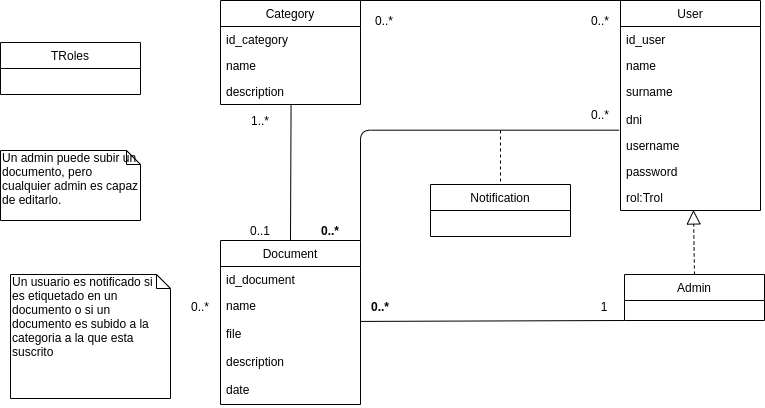

The diagram above was exported from draw.io. Its source (the exported page's mxGraphModel, read from the mxfile embedded in the PNG):
<mxGraphModel dx="849" dy="1631" grid="1" gridSize="10" guides="1" tooltips="1" connect="1" arrows="1" fold="1" page="1" pageScale="1" pageWidth="827" pageHeight="1169" math="0" shadow="0">
  <root>
    <mxCell id="0" />
    <mxCell id="1" parent="0" />
    <mxCell id="6BikE-VC5h4PhVcPcBgS-4" value="Document" style="swimlane;fontStyle=0;childLayout=stackLayout;horizontal=1;startSize=26;fillColor=none;horizontalStack=0;resizeParent=1;resizeParentMax=0;resizeLast=0;collapsible=1;marginBottom=0;" parent="1" vertex="1">
      <mxGeometry x="230" y="190" width="140" height="164" as="geometry" />
    </mxCell>
    <mxCell id="6BikE-VC5h4PhVcPcBgS-5" value="id_document" style="text;strokeColor=none;fillColor=none;align=left;verticalAlign=top;spacingLeft=4;spacingRight=4;overflow=hidden;rotatable=0;points=[[0,0.5],[1,0.5]];portConstraint=eastwest;" parent="6BikE-VC5h4PhVcPcBgS-4" vertex="1">
      <mxGeometry y="26" width="140" height="26" as="geometry" />
    </mxCell>
    <mxCell id="6BikE-VC5h4PhVcPcBgS-6" value="name" style="text;strokeColor=none;fillColor=none;align=left;verticalAlign=top;spacingLeft=4;spacingRight=4;overflow=hidden;rotatable=0;points=[[0,0.5],[1,0.5]];portConstraint=eastwest;" parent="6BikE-VC5h4PhVcPcBgS-4" vertex="1">
      <mxGeometry y="52" width="140" height="28" as="geometry" />
    </mxCell>
    <mxCell id="2H-RfURUB77zD_Z42WaJ-6" value="file" style="text;strokeColor=none;fillColor=none;align=left;verticalAlign=top;spacingLeft=4;spacingRight=4;overflow=hidden;rotatable=0;points=[[0,0.5],[1,0.5]];portConstraint=eastwest;" vertex="1" parent="6BikE-VC5h4PhVcPcBgS-4">
      <mxGeometry y="80" width="140" height="28" as="geometry" />
    </mxCell>
    <mxCell id="2H-RfURUB77zD_Z42WaJ-7" value="description" style="text;strokeColor=none;fillColor=none;align=left;verticalAlign=top;spacingLeft=4;spacingRight=4;overflow=hidden;rotatable=0;points=[[0,0.5],[1,0.5]];portConstraint=eastwest;" vertex="1" parent="6BikE-VC5h4PhVcPcBgS-4">
      <mxGeometry y="108" width="140" height="28" as="geometry" />
    </mxCell>
    <mxCell id="2H-RfURUB77zD_Z42WaJ-8" value="date" style="text;strokeColor=none;fillColor=none;align=left;verticalAlign=top;spacingLeft=4;spacingRight=4;overflow=hidden;rotatable=0;points=[[0,0.5],[1,0.5]];portConstraint=eastwest;" vertex="1" parent="6BikE-VC5h4PhVcPcBgS-4">
      <mxGeometry y="136" width="140" height="28" as="geometry" />
    </mxCell>
    <mxCell id="6BikE-VC5h4PhVcPcBgS-8" value="Category" style="swimlane;fontStyle=0;childLayout=stackLayout;horizontal=1;startSize=26;fillColor=none;horizontalStack=0;resizeParent=1;resizeParentMax=0;resizeLast=0;collapsible=1;marginBottom=0;" parent="1" vertex="1">
      <mxGeometry x="230" y="-50" width="140" height="104" as="geometry" />
    </mxCell>
    <mxCell id="CCAmwhsh-IR7KorWZkM3-1" value="id_category&#10;" style="text;strokeColor=none;fillColor=none;align=left;verticalAlign=top;spacingLeft=4;spacingRight=4;overflow=hidden;rotatable=0;points=[[0,0.5],[1,0.5]];portConstraint=eastwest;" parent="6BikE-VC5h4PhVcPcBgS-8" vertex="1">
      <mxGeometry y="26" width="140" height="26" as="geometry" />
    </mxCell>
    <mxCell id="6BikE-VC5h4PhVcPcBgS-9" value="name" style="text;strokeColor=none;fillColor=none;align=left;verticalAlign=top;spacingLeft=4;spacingRight=4;overflow=hidden;rotatable=0;points=[[0,0.5],[1,0.5]];portConstraint=eastwest;" parent="6BikE-VC5h4PhVcPcBgS-8" vertex="1">
      <mxGeometry y="52" width="140" height="26" as="geometry" />
    </mxCell>
    <mxCell id="CCAmwhsh-IR7KorWZkM3-3" value="description" style="text;strokeColor=none;fillColor=none;align=left;verticalAlign=top;spacingLeft=4;spacingRight=4;overflow=hidden;rotatable=0;points=[[0,0.5],[1,0.5]];portConstraint=eastwest;" parent="6BikE-VC5h4PhVcPcBgS-8" vertex="1">
      <mxGeometry y="78" width="140" height="26" as="geometry" />
    </mxCell>
    <mxCell id="6BikE-VC5h4PhVcPcBgS-38" value="" style="endArrow=none;html=1;exitX=0.5;exitY=0;exitDx=0;exitDy=0;entryX=0.504;entryY=1.039;entryDx=0;entryDy=0;entryPerimeter=0;" parent="1" source="6BikE-VC5h4PhVcPcBgS-4" edge="1">
      <mxGeometry width="50" height="50" relative="1" as="geometry">
        <mxPoint x="420" y="270" as="sourcePoint" />
        <mxPoint x="300.55999999999995" y="55.013999999999896" as="targetPoint" />
      </mxGeometry>
    </mxCell>
    <mxCell id="6BikE-VC5h4PhVcPcBgS-39" value="" style="endArrow=none;html=1;entryX=0;entryY=0;entryDx=0;entryDy=0;exitX=1;exitY=0;exitDx=0;exitDy=0;" parent="1" source="6BikE-VC5h4PhVcPcBgS-8" target="6BikE-VC5h4PhVcPcBgS-12" edge="1">
      <mxGeometry width="50" height="50" relative="1" as="geometry">
        <mxPoint x="470" y="220" as="sourcePoint" />
        <mxPoint x="610" y="-30" as="targetPoint" />
      </mxGeometry>
    </mxCell>
    <mxCell id="6BikE-VC5h4PhVcPcBgS-12" value="User" style="swimlane;fontStyle=0;childLayout=stackLayout;horizontal=1;startSize=26;fillColor=none;horizontalStack=0;resizeParent=1;resizeParentMax=0;resizeLast=0;collapsible=1;marginBottom=0;" parent="1" vertex="1">
      <mxGeometry x="630" y="-50" width="140" height="210" as="geometry" />
    </mxCell>
    <mxCell id="2H-RfURUB77zD_Z42WaJ-11" value="id_user" style="text;strokeColor=none;fillColor=none;align=left;verticalAlign=top;spacingLeft=4;spacingRight=4;overflow=hidden;rotatable=0;points=[[0,0.5],[1,0.5]];portConstraint=eastwest;" vertex="1" parent="6BikE-VC5h4PhVcPcBgS-12">
      <mxGeometry y="26" width="140" height="26" as="geometry" />
    </mxCell>
    <mxCell id="6BikE-VC5h4PhVcPcBgS-13" value="name" style="text;strokeColor=none;fillColor=none;align=left;verticalAlign=top;spacingLeft=4;spacingRight=4;overflow=hidden;rotatable=0;points=[[0,0.5],[1,0.5]];portConstraint=eastwest;" parent="6BikE-VC5h4PhVcPcBgS-12" vertex="1">
      <mxGeometry y="52" width="140" height="26" as="geometry" />
    </mxCell>
    <mxCell id="6BikE-VC5h4PhVcPcBgS-14" value="surname" style="text;strokeColor=none;fillColor=none;align=left;verticalAlign=top;spacingLeft=4;spacingRight=4;overflow=hidden;rotatable=0;points=[[0,0.5],[1,0.5]];portConstraint=eastwest;" parent="6BikE-VC5h4PhVcPcBgS-12" vertex="1">
      <mxGeometry y="78" width="140" height="28" as="geometry" />
    </mxCell>
    <mxCell id="6BikE-VC5h4PhVcPcBgS-15" value="dni" style="text;strokeColor=none;fillColor=none;align=left;verticalAlign=top;spacingLeft=4;spacingRight=4;overflow=hidden;rotatable=0;points=[[0,0.5],[1,0.5]];portConstraint=eastwest;" parent="6BikE-VC5h4PhVcPcBgS-12" vertex="1">
      <mxGeometry y="106" width="140" height="26" as="geometry" />
    </mxCell>
    <mxCell id="6BikE-VC5h4PhVcPcBgS-16" value="username" style="text;strokeColor=none;fillColor=none;align=left;verticalAlign=top;spacingLeft=4;spacingRight=4;overflow=hidden;rotatable=0;points=[[0,0.5],[1,0.5]];portConstraint=eastwest;" parent="6BikE-VC5h4PhVcPcBgS-12" vertex="1">
      <mxGeometry y="132" width="140" height="26" as="geometry" />
    </mxCell>
    <mxCell id="6BikE-VC5h4PhVcPcBgS-17" value="password" style="text;strokeColor=none;fillColor=none;align=left;verticalAlign=top;spacingLeft=4;spacingRight=4;overflow=hidden;rotatable=0;points=[[0,0.5],[1,0.5]];portConstraint=eastwest;" parent="6BikE-VC5h4PhVcPcBgS-12" vertex="1">
      <mxGeometry y="158" width="140" height="26" as="geometry" />
    </mxCell>
    <mxCell id="M-R2IkjW8Q9IrPp25vz2-1" value="rol:Trol" style="text;strokeColor=none;fillColor=none;align=left;verticalAlign=top;spacingLeft=4;spacingRight=4;overflow=hidden;rotatable=0;points=[[0,0.5],[1,0.5]];portConstraint=eastwest;" parent="6BikE-VC5h4PhVcPcBgS-12" vertex="1">
      <mxGeometry y="184" width="140" height="26" as="geometry" />
    </mxCell>
    <mxCell id="6BikE-VC5h4PhVcPcBgS-40" value="" style="endArrow=none;html=1;entryX=1.004;entryY=1.033;entryDx=0;entryDy=0;entryPerimeter=0;exitX=0;exitY=1;exitDx=0;exitDy=0;" parent="1" source="6BikE-VC5h4PhVcPcBgS-18" target="6BikE-VC5h4PhVcPcBgS-6" edge="1">
      <mxGeometry width="50" height="50" relative="1" as="geometry">
        <mxPoint x="640.7692260742188" y="272.3076171875" as="sourcePoint" />
        <mxPoint x="370.4200000000001" y="288.8520000000001" as="targetPoint" />
      </mxGeometry>
    </mxCell>
    <mxCell id="6BikE-VC5h4PhVcPcBgS-45" value="" style="endArrow=block;dashed=1;endFill=0;endSize=12;html=1;entryX=0.521;entryY=0.98;entryDx=0;entryDy=0;entryPerimeter=0;exitX=0.5;exitY=0;exitDx=0;exitDy=0;" parent="1" source="6BikE-VC5h4PhVcPcBgS-18" target="M-R2IkjW8Q9IrPp25vz2-1" edge="1">
      <mxGeometry width="160" relative="1" as="geometry">
        <mxPoint x="400" y="240" as="sourcePoint" />
        <mxPoint x="560" y="240" as="targetPoint" />
      </mxGeometry>
    </mxCell>
    <mxCell id="6BikE-VC5h4PhVcPcBgS-46" value="" style="endArrow=none;dashed=1;html=1;entryX=0.5;entryY=0;entryDx=0;entryDy=0;" parent="1" target="6BikE-VC5h4PhVcPcBgS-22" edge="1">
      <mxGeometry width="50" height="50" relative="1" as="geometry">
        <mxPoint x="510" y="80" as="sourcePoint" />
        <mxPoint x="670" y="220" as="targetPoint" />
      </mxGeometry>
    </mxCell>
    <mxCell id="6BikE-VC5h4PhVcPcBgS-54" value="0..*" style="text;html=1;strokeColor=none;fillColor=none;align=center;verticalAlign=middle;whiteSpace=wrap;rounded=0;" parent="1" vertex="1">
      <mxGeometry x="190" y="246" width="40" height="20" as="geometry" />
    </mxCell>
    <mxCell id="6BikE-VC5h4PhVcPcBgS-56" value="0..1" style="text;html=1;strokeColor=none;fillColor=none;align=center;verticalAlign=middle;whiteSpace=wrap;rounded=0;" parent="1" vertex="1">
      <mxGeometry x="250" y="170" width="40" height="20" as="geometry" />
    </mxCell>
    <mxCell id="6BikE-VC5h4PhVcPcBgS-57" value="1..*" style="text;html=1;strokeColor=none;fillColor=none;align=center;verticalAlign=middle;whiteSpace=wrap;rounded=0;" parent="1" vertex="1">
      <mxGeometry x="250" y="60" width="40" height="20" as="geometry" />
    </mxCell>
    <mxCell id="6BikE-VC5h4PhVcPcBgS-60" value="0..*" style="text;html=1;strokeColor=none;fillColor=none;align=center;verticalAlign=middle;whiteSpace=wrap;rounded=0;fontStyle=1" parent="1" vertex="1">
      <mxGeometry x="320" y="170" width="40" height="20" as="geometry" />
    </mxCell>
    <mxCell id="6BikE-VC5h4PhVcPcBgS-61" value="0..*" style="text;html=1;strokeColor=none;fillColor=none;align=center;verticalAlign=middle;whiteSpace=wrap;rounded=0;" parent="1" vertex="1">
      <mxGeometry x="590" y="54" width="40" height="20" as="geometry" />
    </mxCell>
    <mxCell id="6BikE-VC5h4PhVcPcBgS-62" value="1" style="text;html=1;strokeColor=none;fillColor=none;align=center;verticalAlign=middle;whiteSpace=wrap;rounded=0;" parent="1" vertex="1">
      <mxGeometry x="594" y="246" width="40" height="20" as="geometry" />
    </mxCell>
    <mxCell id="6BikE-VC5h4PhVcPcBgS-66" value="0..*" style="text;html=1;strokeColor=none;fillColor=none;align=center;verticalAlign=middle;whiteSpace=wrap;rounded=0;" parent="1" vertex="1">
      <mxGeometry x="374" y="-40" width="40" height="20" as="geometry" />
    </mxCell>
    <mxCell id="6BikE-VC5h4PhVcPcBgS-67" value="0..*" style="text;html=1;strokeColor=none;fillColor=none;align=center;verticalAlign=middle;whiteSpace=wrap;rounded=0;" parent="1" vertex="1">
      <mxGeometry x="590" y="-40" width="40" height="20" as="geometry" />
    </mxCell>
    <mxCell id="6BikE-VC5h4PhVcPcBgS-68" value="Un usuario es notificado si&amp;nbsp; es etiquetado en un documento o si un documento es subido a la categoria a la que esta suscrito" style="shape=note;whiteSpace=wrap;html=1;size=14;verticalAlign=top;align=left;spacingTop=-6;" parent="1" vertex="1">
      <mxGeometry x="20" y="224" width="160" height="124" as="geometry" />
    </mxCell>
    <mxCell id="6BikE-VC5h4PhVcPcBgS-69" value="Un admin puede subir un documento, pero cualquier admin es capaz de editarlo." style="shape=note;whiteSpace=wrap;html=1;size=14;verticalAlign=top;align=left;spacingTop=-6;" parent="1" vertex="1">
      <mxGeometry x="10" y="100" width="140" height="70" as="geometry" />
    </mxCell>
    <mxCell id="ypMbfeSSMwqK44Ec_98A-3" value="0..*" style="text;html=1;strokeColor=none;fillColor=none;align=center;verticalAlign=middle;whiteSpace=wrap;rounded=0;fontStyle=1" parent="1" vertex="1">
      <mxGeometry x="370" y="246" width="40" height="20" as="geometry" />
    </mxCell>
    <mxCell id="6BikE-VC5h4PhVcPcBgS-18" value="Admin" style="swimlane;fontStyle=0;childLayout=stackLayout;horizontal=1;startSize=26;fillColor=none;horizontalStack=0;resizeParent=1;resizeParentMax=0;resizeLast=0;collapsible=1;marginBottom=0;" parent="1" vertex="1">
      <mxGeometry x="634" y="224" width="140" height="46" as="geometry" />
    </mxCell>
    <mxCell id="2H-RfURUB77zD_Z42WaJ-3" value="" style="endArrow=none;html=1;edgeStyle=orthogonalEdgeStyle;exitX=1;exitY=0;exitDx=0;exitDy=0;entryX=-0.01;entryY=-0.09;entryDx=0;entryDy=0;entryPerimeter=0;" edge="1" parent="1" source="6BikE-VC5h4PhVcPcBgS-4" target="6BikE-VC5h4PhVcPcBgS-16">
      <mxGeometry relative="1" as="geometry">
        <mxPoint x="330" y="180" as="sourcePoint" />
        <mxPoint x="610" y="82" as="targetPoint" />
        <Array as="points">
          <mxPoint x="370" y="80" />
          <mxPoint x="629" y="80" />
        </Array>
      </mxGeometry>
    </mxCell>
    <mxCell id="6BikE-VC5h4PhVcPcBgS-22" value="Notification" style="swimlane;fontStyle=0;childLayout=stackLayout;horizontal=1;startSize=26;fillColor=none;horizontalStack=0;resizeParent=1;resizeParentMax=0;resizeLast=0;collapsible=1;marginBottom=0;" parent="1" vertex="1">
      <mxGeometry x="440" y="134" width="140" height="52" as="geometry" />
    </mxCell>
    <mxCell id="6BikE-VC5h4PhVcPcBgS-31" value="TRoles" style="swimlane;fontStyle=0;childLayout=stackLayout;horizontal=1;startSize=26;fillColor=none;horizontalStack=0;resizeParent=1;resizeParentMax=0;resizeLast=0;collapsible=1;marginBottom=0;" parent="1" vertex="1">
      <mxGeometry x="10" y="-8" width="140" height="52" as="geometry" />
    </mxCell>
  </root>
</mxGraphModel>